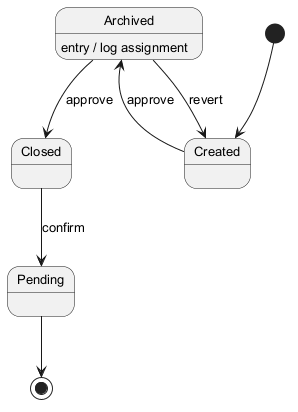

The diagram above was rendered by PlantUML. Its source (embedded in the PNG):
@startuml
skinparam monochrome true
skinparam defaultFontSize 13
[*] --> Created
Created --> Archived : approve
Archived --> Closed : approve
Archived : entry / log assignment
Closed --> Pending : confirm
Archived --> Created : revert
Pending --> [*]
@enduml